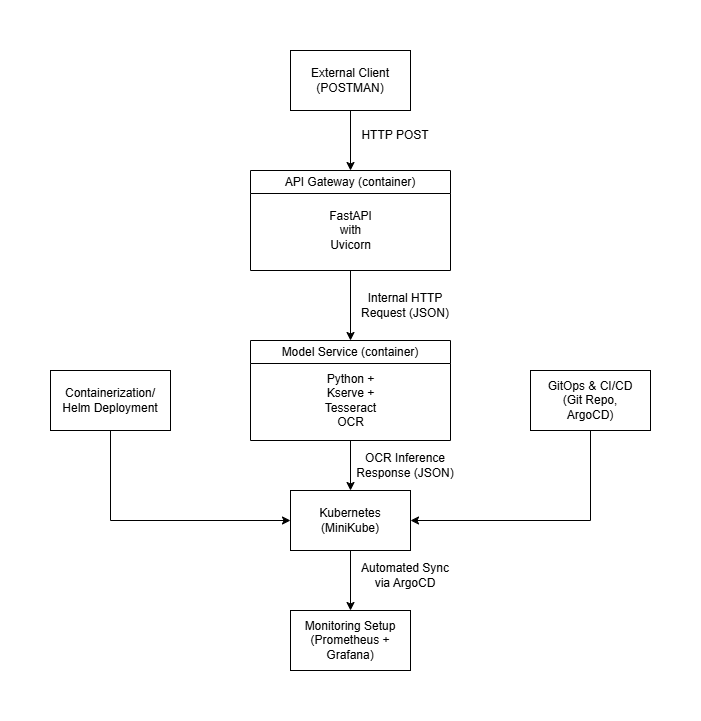

The diagram above was exported from draw.io. Its source (the exported page's mxGraphModel, read from the mxfile embedded in the PNG):
<mxGraphModel dx="990" dy="538" grid="1" gridSize="10" guides="1" tooltips="1" connect="1" arrows="1" fold="1" page="1" pageScale="1" pageWidth="850" pageHeight="1100" math="0" shadow="0">
  <root>
    <mxCell id="0" />
    <mxCell id="1" parent="0" />
    <mxCell id="zpilDROEEz45vDz8OTp9-7" style="edgeStyle=orthogonalEdgeStyle;rounded=0;orthogonalLoop=1;jettySize=auto;html=1;" edge="1" parent="1" source="zpilDROEEz45vDz8OTp9-1" target="zpilDROEEz45vDz8OTp9-5">
      <mxGeometry relative="1" as="geometry" />
    </mxCell>
    <mxCell id="zpilDROEEz45vDz8OTp9-1" value="External Client&lt;div&gt;(POSTMAN)&lt;/div&gt;" style="rounded=0;whiteSpace=wrap;html=1;" vertex="1" parent="1">
      <mxGeometry x="360" y="40" width="120" height="60" as="geometry" />
    </mxCell>
    <mxCell id="zpilDROEEz45vDz8OTp9-10" style="edgeStyle=orthogonalEdgeStyle;rounded=0;orthogonalLoop=1;jettySize=auto;html=1;entryX=0.5;entryY=0;entryDx=0;entryDy=0;" edge="1" parent="1" source="zpilDROEEz45vDz8OTp9-5" target="zpilDROEEz45vDz8OTp9-8">
      <mxGeometry relative="1" as="geometry" />
    </mxCell>
    <mxCell id="zpilDROEEz45vDz8OTp9-5" value="&lt;span style=&quot;font-weight: 400;&quot;&gt;API Gateway (container)&lt;/span&gt;" style="swimlane;whiteSpace=wrap;html=1;" vertex="1" parent="1">
      <mxGeometry x="320" y="160" width="200" height="100" as="geometry" />
    </mxCell>
    <mxCell id="zpilDROEEz45vDz8OTp9-6" value="&lt;div style=&quot;text-wrap-mode: wrap;&quot;&gt;FastAPI with&lt;/div&gt;&lt;div style=&quot;text-wrap-mode: wrap;&quot;&gt;Uvicorn&lt;/div&gt;" style="text;html=1;align=center;verticalAlign=middle;resizable=0;points=[];autosize=1;strokeColor=none;fillColor=none;" vertex="1" parent="zpilDROEEz45vDz8OTp9-5">
      <mxGeometry x="55" y="40" width="90" height="40" as="geometry" />
    </mxCell>
    <mxCell id="zpilDROEEz45vDz8OTp9-16" style="edgeStyle=orthogonalEdgeStyle;rounded=0;orthogonalLoop=1;jettySize=auto;html=1;exitX=0.5;exitY=1;exitDx=0;exitDy=0;entryX=0.5;entryY=0;entryDx=0;entryDy=0;" edge="1" parent="1" source="zpilDROEEz45vDz8OTp9-8" target="zpilDROEEz45vDz8OTp9-11">
      <mxGeometry relative="1" as="geometry" />
    </mxCell>
    <mxCell id="zpilDROEEz45vDz8OTp9-8" value="&lt;span style=&quot;font-weight: 400;&quot;&gt;Model Service (container)&lt;/span&gt;" style="swimlane;whiteSpace=wrap;html=1;" vertex="1" parent="1">
      <mxGeometry x="320" y="330" width="200" height="100" as="geometry" />
    </mxCell>
    <mxCell id="zpilDROEEz45vDz8OTp9-9" value="&lt;div style=&quot;text-wrap-mode: wrap;&quot;&gt;Python +&lt;/div&gt;&lt;div style=&quot;text-wrap-mode: wrap;&quot;&gt;Kserve +&lt;/div&gt;&lt;div style=&quot;text-wrap-mode: wrap;&quot;&gt;Tesseract OCR&lt;/div&gt;" style="text;html=1;align=center;verticalAlign=middle;resizable=0;points=[];autosize=1;strokeColor=none;fillColor=none;" vertex="1" parent="zpilDROEEz45vDz8OTp9-8">
      <mxGeometry x="50" y="30" width="100" height="60" as="geometry" />
    </mxCell>
    <mxCell id="zpilDROEEz45vDz8OTp9-18" style="edgeStyle=orthogonalEdgeStyle;rounded=0;orthogonalLoop=1;jettySize=auto;html=1;entryX=0.5;entryY=0;entryDx=0;entryDy=0;" edge="1" parent="1" source="zpilDROEEz45vDz8OTp9-11" target="zpilDROEEz45vDz8OTp9-17">
      <mxGeometry relative="1" as="geometry" />
    </mxCell>
    <mxCell id="zpilDROEEz45vDz8OTp9-11" value="Kubernetes&lt;div&gt;(MiniKube)&lt;/div&gt;" style="rounded=0;whiteSpace=wrap;html=1;" vertex="1" parent="1">
      <mxGeometry x="360" y="480" width="120" height="60" as="geometry" />
    </mxCell>
    <mxCell id="zpilDROEEz45vDz8OTp9-14" style="edgeStyle=orthogonalEdgeStyle;rounded=0;orthogonalLoop=1;jettySize=auto;html=1;entryX=1;entryY=0.5;entryDx=0;entryDy=0;" edge="1" parent="1" source="zpilDROEEz45vDz8OTp9-12" target="zpilDROEEz45vDz8OTp9-11">
      <mxGeometry relative="1" as="geometry">
        <Array as="points">
          <mxPoint x="660" y="510" />
        </Array>
      </mxGeometry>
    </mxCell>
    <mxCell id="zpilDROEEz45vDz8OTp9-12" value="GitOps &amp;amp; CI/CD&lt;div&gt;(Git Repo,&lt;/div&gt;&lt;div&gt;ArgoCD)&lt;/div&gt;" style="rounded=0;whiteSpace=wrap;html=1;" vertex="1" parent="1">
      <mxGeometry x="600" y="360" width="120" height="60" as="geometry" />
    </mxCell>
    <mxCell id="zpilDROEEz45vDz8OTp9-15" style="edgeStyle=orthogonalEdgeStyle;rounded=0;orthogonalLoop=1;jettySize=auto;html=1;entryX=0;entryY=0.5;entryDx=0;entryDy=0;" edge="1" parent="1" source="zpilDROEEz45vDz8OTp9-13" target="zpilDROEEz45vDz8OTp9-11">
      <mxGeometry relative="1" as="geometry">
        <Array as="points">
          <mxPoint x="180" y="510" />
        </Array>
      </mxGeometry>
    </mxCell>
    <mxCell id="zpilDROEEz45vDz8OTp9-13" value="Containerization/&lt;br&gt;Helm Deployment" style="rounded=0;whiteSpace=wrap;html=1;" vertex="1" parent="1">
      <mxGeometry x="120" y="360" width="120" height="60" as="geometry" />
    </mxCell>
    <mxCell id="zpilDROEEz45vDz8OTp9-17" value="Monitoring Setup&lt;div&gt;(Prometheus + Grafana)&lt;/div&gt;" style="rounded=0;whiteSpace=wrap;html=1;" vertex="1" parent="1">
      <mxGeometry x="360" y="600" width="120" height="60" as="geometry" />
    </mxCell>
    <mxCell id="zpilDROEEz45vDz8OTp9-19" value="HTTP POST" style="text;html=1;align=center;verticalAlign=middle;whiteSpace=wrap;rounded=0;" vertex="1" parent="1">
      <mxGeometry x="410" y="110" width="110" height="30" as="geometry" />
    </mxCell>
    <mxCell id="zpilDROEEz45vDz8OTp9-20" value="Internal HTTP&lt;div&gt;Request (JSON)&lt;/div&gt;" style="text;html=1;align=center;verticalAlign=middle;whiteSpace=wrap;rounded=0;" vertex="1" parent="1">
      <mxGeometry x="390" y="280" width="170" height="30" as="geometry" />
    </mxCell>
    <mxCell id="zpilDROEEz45vDz8OTp9-21" value="OCR Inference&lt;div&gt;Response (JSON)&lt;/div&gt;" style="text;html=1;align=center;verticalAlign=middle;whiteSpace=wrap;rounded=0;" vertex="1" parent="1">
      <mxGeometry x="390" y="440" width="170" height="30" as="geometry" />
    </mxCell>
    <mxCell id="zpilDROEEz45vDz8OTp9-22" value="Automated Sync&lt;div&gt;via ArgoCD&lt;/div&gt;" style="text;html=1;align=center;verticalAlign=middle;whiteSpace=wrap;rounded=0;" vertex="1" parent="1">
      <mxGeometry x="390" y="550" width="170" height="30" as="geometry" />
    </mxCell>
  </root>
</mxGraphModel>